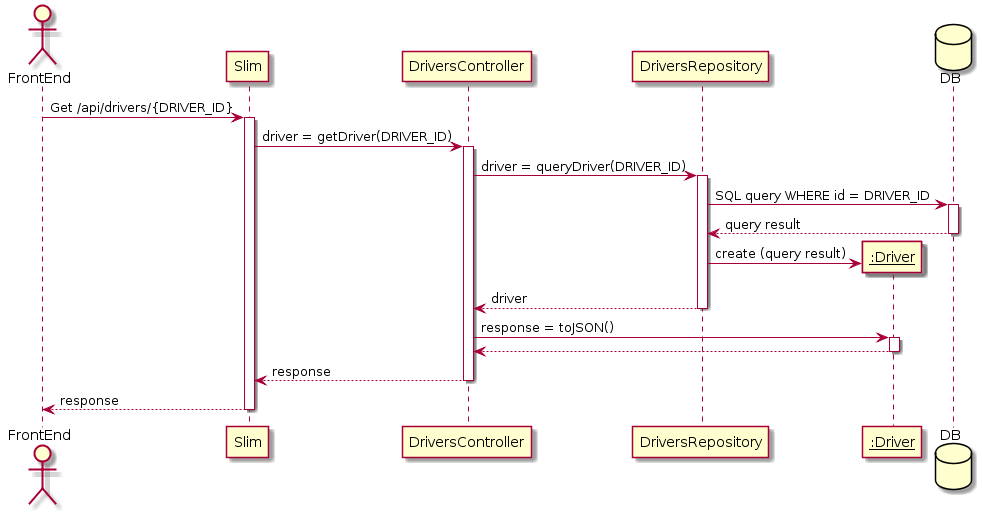

The diagram above was rendered by PlantUML. Its source (embedded in the PNG):
@startuml
actor FrontEnd
participant Slim
participant DriversController
participant DriversRepository
participant "__:Driver__" as Driver
database DB

FrontEnd -> Slim : Get /api/drivers/{DRIVER_ID}
activate Slim
Slim -> DriversController : driver = getDriver(DRIVER_ID)
activate DriversController
DriversController -> DriversRepository : driver = queryDriver(DRIVER_ID)
activate DriversRepository
DriversRepository -> DB : SQL query WHERE id = DRIVER_ID
activate DB
DB --> DriversRepository : query result
deactivate DB
create Driver
DriversRepository -> Driver : create (query result)
DriversRepository --> DriversController: driver
deactivate DriversRepository
DriversController -> Driver : response = toJSON()
activate Driver
Driver --> DriversController
deactivate Driver
DriversController --> Slim : response
deactivate DriversController
Slim --> FrontEnd : response
deactivate Slim
@enduml